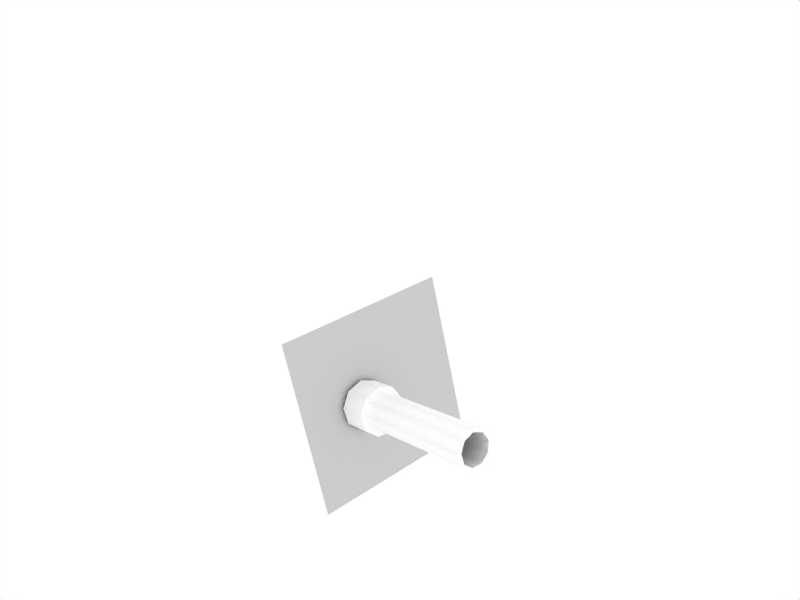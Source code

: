 # Source: SmallShipCannon.blend  (saved by Blender 2.49.2; exported with 4.5.12 LTS)
import bpy
from mathutils import Matrix  # noqa: F401  (used for matrix-valued properties, if any)

bpy.ops.wm.read_factory_settings(use_empty=True)
scene = bpy.context.scene
scene.name = 'Scene'

# ---- collections
col_collection_1 = bpy.data.collections.new('Collection 1'); scene.collection.children.link(col_collection_1)

# ---- materials (node trees are filled in below, after node groups)
mat_0 = bpy.data.materials.new('0')
mat_0.alpha_threshold = 0.0
mat_0.diffuse_color = (1.0, 1.0, 1.0, 1.0)
mat_0.roughness = 0.5
mat_0.line_color = (0.0, 0.0, 0.0, 1.0)

# ---- material node trees

# ---- world
world_world = bpy.data.worlds.new('World'); scene.world = world_world
world_world.color = (1.0, 1.0, 1.0)
world_world.use_sun_shadow = False
world_world.sun_shadow_jitter_overblur = 0.0
world_world.cycles.sampling_method = 'MANUAL'
world_world.cycles.sample_map_resolution = 256

# ---- cameras
cam_camera = bpy.data.cameras.new('Camera')
cam_camera.passepartout_alpha = 0.2
cam_camera.clip_end = 100.0
cam_camera.lens = 35.0
cam_camera.ortho_scale = 7.314
cam_camera.show_passepartout = False
cam_camera.show_safe_areas = True
cam_camera.dof.focus_distance = 0.0
cam_camera.dof.aperture_fstop = 128.0

# ---- lights
light_spot = bpy.data.lights.new('Spot', 'POINT')
light_spot.transmission_factor = 0.0
light_spot.cutoff_distance = 30.0
light_spot.energy = 100.0
light_spot.shadow_buffer_clip_start = 1.001
light_spot.shadow_soft_size = 1.0
light_spot.shadow_maximum_resolution = 0.006
light_spot.use_absolute_resolution = True
light_spot.cycles.use_multiple_importance_sampling = False

# ---- meshes
me_plane_001 = bpy.data.meshes.new('Plane.001')
me_plane_001.from_pydata([(1.0, 1.0, 0.0), (1.0, -1.0, 0.0), (-1.0, -1.0, 0.0), (-1.0, 1.0, 0.0)], [], [(0, 3, 2, 1)])
me_plane_001.use_remesh_preserve_volume = False
me_plane_001.use_remesh_preserve_attributes = False
me_plane_001.use_mirror_vertex_groups = False
me_plane_001.update()
me_cylinder_001 = bpy.data.meshes.new('Cylinder.001')
me_cylinder_001.from_pydata([(0.7071, 0.7071, -1.0), (0.9962, 0.08716, -1.0), (0.8192, -0.5736, -1.0), (0.2588, -0.9659, -1.0), (-0.4226, -0.9063, -1.0), (-0.9063, -0.4226, -1.0), (-0.9659, 0.2588, -1.0), (-0.5736, 0.8192, -1.0), (0.08716, 0.9962, -1.0), (0.7071, 0.7071, 1.0), (0.9962, 0.08716, 1.0), (0.8192, -0.5736, 1.0), (0.2588, -0.9659, 1.0), (-0.4226, -0.9063, 1.0), (-0.9063, -0.4226, 1.0), (-0.9659, 0.2588, 1.0), (-0.5736, 0.8192, 1.0), (0.08715, 0.9962, 1.0), (0.9423, 0.9423, 1.001), (0.1161, 1.328, 1.001), (-0.7643, 1.092, 1.001), (-1.287, 0.3449, 1.001), (-1.208, -0.5632, 1.001), (-0.5632, -1.208, 1.001), (0.3449, -1.287, 1.001), (1.092, -0.7643, 1.001), (1.328, 0.1161, 1.001), (1.328, 0.1161, 1.458), (0.9423, 0.9423, 1.458), (1.092, -0.7643, 1.458), (0.3449, -1.287, 1.458), (-0.5632, -1.208, 1.458), (-1.208, -0.5632, 1.458), (-1.287, 0.3449, 1.458), (-0.7643, 1.092, 1.458), (0.1161, 1.328, 1.458), (1.479e-07, 4.625e-08, 1.458), (0.587, 0.587, -1.0), (0.07235, 0.827, -1.0), (-0.4761, 0.68, -1.0), (-0.8018, 0.2149, -1.0), (-0.7523, -0.3508, -1.0), (-0.3508, -0.7523, -1.0), (0.2149, -0.8018, -1.0), (0.68, -0.4761, -1.0), (0.827, 0.07235, -1.0), (0.587, 0.587, 0.8376), (0.827, 0.07235, 0.8376), (0.68, -0.4761, 0.8376), (0.2149, -0.8018, 0.8376), (-0.3508, -0.7523, 0.8376), (-0.7523, -0.3508, 0.8376), (-0.8018, 0.2149, 0.8376), (-0.4761, 0.68, 0.8376), (0.07235, 0.827, 0.8376), (-2.9e-08, -1.131e-08, 0.8376)], [], [(0, 9, 10, 1), (1, 10, 11, 2), (2, 11, 12, 3), (3, 12, 13, 4), (4, 13, 14, 5), (5, 14, 15, 6), (6, 15, 16, 7), (7, 16, 17, 8), (9, 0, 8, 17), (9, 17, 19, 18), (17, 16, 20, 19), (16, 15, 21, 20), (15, 14, 22, 21), (14, 13, 23, 22), (13, 12, 24, 23), (12, 11, 25, 24), (11, 10, 26, 25), (10, 9, 18, 26), (26, 18, 28, 27), (25, 26, 27, 29), (24, 25, 29, 30), (23, 24, 30, 31), (22, 23, 31, 32), (21, 22, 32, 33), (20, 21, 33, 34), (19, 20, 34, 35), (18, 19, 35, 28), (36, 27, 28), (36, 29, 27), (36, 30, 29), (36, 31, 30), (36, 32, 31), (36, 33, 32), (36, 34, 33), (36, 35, 34), (36, 28, 35), (8, 0, 37, 38), (7, 8, 38, 39), (6, 7, 39, 40), (5, 6, 40, 41), (4, 5, 41, 42), (3, 4, 42, 43), (2, 3, 43, 44), (1, 2, 44, 45), (0, 1, 45, 37), (37, 45, 47, 46), (45, 44, 48, 47), (44, 43, 49, 48), (43, 42, 50, 49), (42, 41, 51, 50), (41, 40, 52, 51), (40, 39, 53, 52), (39, 38, 54, 53), (38, 37, 46, 54), (55, 46, 47), (55, 47, 48), (55, 48, 49), (55, 49, 50), (55, 50, 51), (55, 51, 52), (55, 52, 53), (55, 53, 54), (54, 46, 55)])
me_cylinder_001.polygons.foreach_set('use_smooth', [True] * 63)
_k = set([(0, 1), (0, 8), (0, 37), (1, 2), (1, 45), (2, 3), (2, 44), (3, 4), (3, 43), (4, 5), (4, 42), (5, 6), (5, 41), (6, 7), (6, 40), (7, 8), (7, 39), (8, 38), (9, 10), (9, 17), (9, 18), (10, 11), (10, 26), (11, 12), (11, 25), (12, 13), (12, 24), (13, 14), (13, 23), (14, 15), (14, 22), (15, 16), (15, 21), (16, 17), (16, 20), (17, 19), (18, 19), (18, 26), (19, 20), (20, 21), (21, 22), (22, 23), (23, 24), (24, 25), (25, 26), (27, 28), (27, 29), (27, 36), (28, 35), (28, 36), (29, 30), (29, 36), (30, 31), (30, 36), (31, 32), (31, 36), (32, 33), (32, 36), (33, 34), (33, 36), (34, 35), (34, 36), (35, 36), (37, 38), (37, 45), (38, 39), (39, 40), (40, 41), (41, 42), (42, 43), (43, 44), (44, 45)])
me_cylinder_001.attributes.new('sharp_edge', 'BOOLEAN', 'EDGE').data.foreach_set('value', [ (min(e.vertices), max(e.vertices)) in _k for e in me_cylinder_001.edges])
_uv = me_cylinder_001.uv_layers.new(name='UVTex')
_uv.uv.foreach_set('vector', [0.3407, 0.6532, 0.3414, 0.3879, 0.4033, 0.3881, 0.4026, 0.6534, 0.4026, 0.6534, 0.4033, 0.3881, 0.4841, 0.3884, 0.4834, 0.6537, 0.4834, 0.6537, 0.4841, 0.3884, 0.546, 0.3886, 0.5452, 0.6539, 0.6696, 0.3609, 0.6703, 0.09559, 0.7462, 0.09586, 0.7455, 0.3611, 0.7455, 0.3611, 0.7462, 0.09586, 0.8221, 0.09612, 0.8214, 0.3614, 0.5696, 0.6532, 0.5703, 0.3879, 0.6322, 0.3881, 0.6315, 0.6534, 0.6315, 0.6534, 0.6322, 0.3881, 0.713, 0.3884, 0.7123, 0.6537, 0.7123, 0.6537, 0.713, 0.3884, 0.7749, 0.3886, 0.7741, 0.6539, 0.123, 0.676, 0.1223, 0.9412, 0.04147, 0.941, 0.0422, 0.6757, 0.6067, 0.1873, 0.579, 0.1021, 0.6091, 0.07371, 0.646, 0.1873, 0.579, 0.1021, 0.5091, 0.0567, 0.5159, 0.01326, 0.6091, 0.07371, 0.5091, 0.0567, 0.4295, 0.07246, 0.4099, 0.03426, 0.5159, 0.01326, 0.4295, 0.07246, 0.3776, 0.142, 0.3407, 0.1269, 0.4099, 0.03426, 0.3776, 0.142, 0.3776, 0.2327, 0.3407, 0.2478, 0.3407, 0.1269, 0.3776, 0.2327, 0.4295, 0.3022, 0.4099, 0.3404, 0.3407, 0.2478, 0.4295, 0.3022, 0.5091, 0.3179, 0.5159, 0.3614, 0.4099, 0.3404, 0.5091, 0.3179, 0.579, 0.2726, 0.6091, 0.3009, 0.5159, 0.3614, 0.579, 0.2726, 0.6067, 0.1873, 0.646, 0.1873, 0.6091, 0.3009, 0.9239, 0.3612, 0.9242, 0.2686, 0.9781, 0.2688, 0.9778, 0.3614, 0.934, 0.8015, 0.9337, 0.6806, 0.9876, 0.6804, 0.9879, 0.8013, 0.9343, 0.8941, 0.934, 0.8015, 0.9879, 0.8013, 0.9882, 0.8939, 0.846, 0.2476, 0.8464, 0.134, 0.9003, 0.1342, 0.9, 0.2478, 0.8457, 0.3612, 0.846, 0.2476, 0.9, 0.2478, 0.8997, 0.3614, 0.3409, 0.7732, 0.3407, 0.6806, 0.3946, 0.6804, 0.3949, 0.773, 0.3413, 0.8941, 0.3409, 0.7732, 0.3949, 0.773, 0.3952, 0.8939, 0.3415, 0.9867, 0.3413, 0.8941, 0.3952, 0.8939, 0.3954, 0.9866, 0.9242, 0.2686, 0.9245, 0.1477, 0.9784, 0.1479, 0.9781, 0.2688, 0.1597, 0.1873, 0.2803, 0.07371, 0.3171, 0.1873, 0.1597, 0.1873, 0.187, 0.01326, 0.2803, 0.07371, 0.1597, 0.1873, 0.08101, 0.03426, 0.187, 0.01326, 0.1597, 0.1873, 0.01181, 0.1269, 0.08101, 0.03426, 0.1597, 0.1873, 0.01181, 0.2478, 0.01181, 0.1269, 0.1597, 0.1873, 0.08101, 0.3404, 0.01181, 0.2478, 0.1597, 0.1873, 0.187, 0.3614, 0.08101, 0.3404, 0.1597, 0.1873, 0.2803, 0.3009, 0.187, 0.3614, 0.1597, 0.1873, 0.3171, 0.1873, 0.2803, 0.3009, 0.2894, 0.4333, 0.3171, 0.5185, 0.297, 0.5185, 0.2741, 0.4478, 0.2195, 0.3879, 0.2894, 0.4333, 0.2741, 0.4478, 0.216, 0.4101, 0.1399, 0.4037, 0.2195, 0.3879, 0.216, 0.4101, 0.15, 0.4232, 0.08799, 0.4732, 0.1399, 0.4037, 0.15, 0.4232, 0.1068, 0.4809, 0.088, 0.5639, 0.08799, 0.4732, 0.1068, 0.4809, 0.1068, 0.5562, 0.1399, 0.6334, 0.088, 0.5639, 0.1068, 0.5562, 0.15, 0.6139, 0.2195, 0.6492, 0.1399, 0.6334, 0.15, 0.6139, 0.216, 0.627, 0.2894, 0.6038, 0.2195, 0.6492, 0.216, 0.627, 0.2741, 0.5893, 0.3171, 0.5185, 0.2894, 0.6038, 0.2741, 0.5893, 0.297, 0.5185, 0.265, 0.6759, 0.3164, 0.6757, 0.3171, 0.9194, 0.2657, 0.9196, 0.5453, 0.9246, 0.4823, 0.9244, 0.483, 0.6806, 0.546, 0.6809, 0.4823, 0.9244, 0.4193, 0.9241, 0.4199, 0.6804, 0.483, 0.6806, 0.7834, 0.6809, 0.8464, 0.6806, 0.847, 0.9244, 0.784, 0.9246, 0.8464, 0.6806, 0.9094, 0.6804, 0.9101, 0.9241, 0.847, 0.9244, 0.9245, 0.6539, 0.8615, 0.6537, 0.8622, 0.4099, 0.9252, 0.4102, 0.8615, 0.6537, 0.7985, 0.6535, 0.7991, 0.4097, 0.8622, 0.4099, 0.1466, 0.6763, 0.198, 0.6761, 0.1986, 0.9198, 0.1473, 0.92, 0.198, 0.6761, 0.265, 0.6759, 0.2657, 0.9196, 0.1986, 0.9198, 0.6617, 0.7888, 0.7597, 0.7888, 0.7368, 0.8596, 0.6617, 0.7888, 0.7368, 0.8596, 0.6787, 0.8973, 0.6617, 0.7888, 0.6787, 0.8973, 0.6127, 0.8842, 0.6617, 0.7888, 0.6127, 0.8842, 0.5696, 0.8265, 0.6617, 0.7888, 0.5696, 0.8265, 0.5696, 0.7512, 0.6617, 0.7888, 0.5696, 0.7512, 0.6127, 0.6935, 0.6617, 0.7888, 0.6127, 0.6935, 0.6787, 0.6804, 0.6617, 0.7888, 0.6787, 0.6804, 0.7368, 0.7181, 0.7368, 0.7181, 0.7597, 0.7888, 0.6617, 0.7888])
me_cylinder_001.materials.append(mat_0)
me_cylinder_001.use_remesh_preserve_volume = False
me_cylinder_001.use_remesh_preserve_attributes = False
me_cylinder_001.use_mirror_vertex_groups = False
me_cylinder_001.update()

# ---- objects
ob_plane = bpy.data.objects.new('Plane', me_plane_001)
ob_cylinder = bpy.data.objects.new('Cylinder', me_cylinder_001)
ob_lamp = bpy.data.objects.new('Lamp', light_spot)
ob_camera = bpy.data.objects.new('Camera', cam_camera)

# ---- transforms, parenting, visibility, modifiers, constraints
ob_plane.location = (-0.04886, 0.6236, 0.02706)
ob_plane.rotation_euler = (3.423e-08, 1.571, 0.0)
ob_plane.scale = (2.273, 2.273, 2.273)
ob_plane.lock_rotations_4d = False
ob_plane.empty_display_type = 'ARROWS'
ob_plane.lineart.crease_threshold = 0.0
ob_cylinder.location = (2.362, 0.02607, 0.02088)
ob_cylinder.rotation_euler = (3.423e-08, 4.712, 0.0)
ob_cylinder.scale = (0.4676, 0.4676, 1.596)
ob_cylinder.lock_rotations_4d = False
ob_cylinder.empty_display_type = 'ARROWS'
ob_cylinder.lineart.crease_threshold = 0.0
_m = ob_cylinder.modifiers.new('EdgeSplit', 'EDGE_SPLIT')
_m.use_edge_angle = False
ob_lamp.location = (16.7, -2.674, 23.28)
ob_lamp.rotation_euler = (0.6503, 0.05522, 1.866)
ob_lamp.lock_rotations_4d = False
ob_lamp.empty_display_type = 'ARROWS'
ob_lamp.color = (0.0, 0.0, 0.0, 0.0)
ob_lamp.lineart.crease_threshold = 0.0
ob_camera.location = (14.98, -8.711, 8.256)
ob_camera.rotation_euler = (1.239, 0.2011, 0.8933)
ob_camera.lock_rotations_4d = False
ob_camera.empty_display_type = 'ARROWS'
ob_camera.color = (0.0, 0.0, 0.0, 0.0)
ob_camera.display_type = 'WIRE'
ob_camera.lineart.crease_threshold = 0.0

# ---- collection membership
col_collection_1.objects.link(ob_plane)
col_collection_1.objects.link(ob_cylinder)
col_collection_1.objects.link(ob_lamp)
col_collection_1.objects.link(ob_camera)

# ---- scene / render settings (as saved in the file)
scene.camera = ob_camera
scene.frame_start = 1; scene.frame_end = 250; scene.frame_set(13)
scene.render.engine = 'BLENDER_EEVEE_NEXT'
scene.render.image_settings.file_format = 'JPEG'
scene.render.image_settings.color_mode = 'RGB'
scene.render.image_settings.compression = 90
scene.render.resolution_x = 800
scene.render.resolution_y = 600
scene.render.pixel_aspect_x = 100.0
scene.render.pixel_aspect_y = 100.0
scene.render.fps = 25
scene.render.dither_intensity = 0.0
scene.render.use_compositing = False
scene.render.use_sequencer = False
scene.render.bake_margin = 2
scene.render.bake_bias = 0.0
scene.render.use_stamp_time = False
scene.render.use_stamp_date = False
scene.render.use_stamp_frame = False
scene.render.use_stamp_camera = False
scene.render.use_stamp_scene = False
scene.render.use_stamp_filename = False
scene.render.use_stamp_render_time = False
scene.render.stamp_font_size = 0
scene.cycles.use_denoising = False
scene.cycles.samples = 10
scene.cycles.sampling_pattern = 'TABULATED_SOBOL'
scene.cycles.light_sampling_threshold = 0.0
scene.cycles.use_adaptive_sampling = False
scene.cycles.use_light_tree = False
scene.cycles.blur_glossy = 0.0
scene.cycles.volume_bounces = 1
scene.cycles.pixel_filter_type = 'GAUSSIAN'
scene.cycles.sample_clamp_indirect = 0.0
scene.view_settings.view_transform = 'Raw'
bpy.context.view_layer.update()

